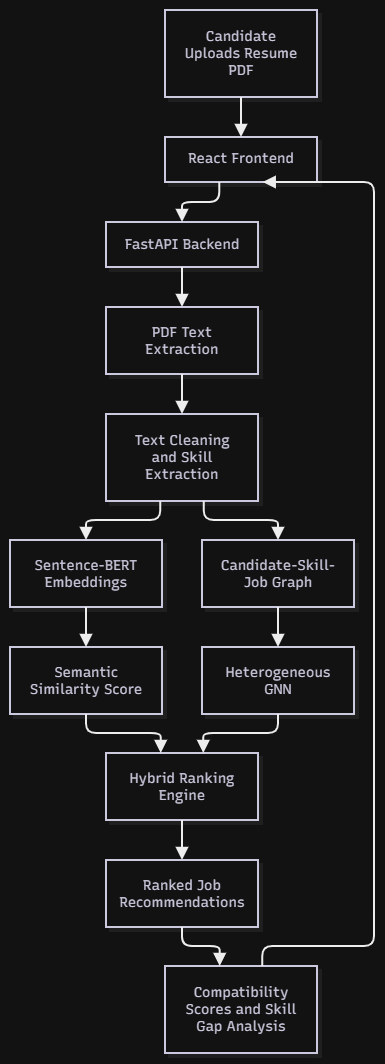

The diagram above was exported from draw.io. Its source (the exported page's mxGraphModel, read from the mxfile embedded in the PNG):
<mxGraphModel dx="1451" dy="-301" grid="0" gridSize="10" guides="0" tooltips="1" connect="0" arrows="0" fold="1" page="1" pageScale="1" pageWidth="850" pageHeight="1100" math="0" shadow="0">
  <root>
    <mxCell id="0" />
    <mxCell id="1" parent="0" />
    <UserObject label="" mermaidData="{&#10;  &quot;data&quot;: &quot;flowchart TD\n    A[Candidate Uploads Resume PDF]\n    B[React Frontend]\n    C[FastAPI Backend]\n    D[PDF Text Extraction]\n    E[Text Cleaning and Skill Extraction]\n    F[Sentence-BERT Embeddings]\n    G[Candidate-Skill-Job Graph]\n    H[Heterogeneous GNN]\n    I[Semantic Similarity Score]\n    J[Hybrid Ranking Engine]\n    K[Ranked Job Recommendations]\n    L[Compatibility Scores and Skill Gap Analysis]\n\n    A --&gt; B\n    B --&gt; C\n    C --&gt; D\n    D --&gt; E\n    E --&gt; F\n    E --&gt; G\n    G --&gt; H\n    F --&gt; I\n    H --&gt; J\n    I --&gt; J\n    J --&gt; K\n    K --&gt; L\n    L --&gt; B&quot;,&#10;  &quot;config&quot;: null,&#10;  &quot;version&quot;: &quot;12&quot;&#10;}" id="31N8MdNo1UWQTWgIpY96-1">
      <mxCell connectable="0" parent="1" style="group;transparentBounds=1;editIcon=1;lockedGroup=0;groupPadding=10;" vertex="1">
        <mxGeometry as="geometry" />
      </mxCell>
    </UserObject>
    <UserObject label="Candidate Uploads Resume PDF" mermaidId="n:A" mermaidBaseStyle="html=1;whiteSpace=wrap;strokeWidth=2;fillColor=#ffffff;strokeColor=#28253D;fontColor=#28253D;fontFamily=Recursive;fontSize=14;shadow=1;shadowColor=#000000;shadowOffsetX=4;shadowOffsetY=4;shadowBlur=0;shadowOpacity=6;" mermaidBaseValue="Candidate Uploads Resume PDF" id="31N8MdNo1UWQTWgIpY96-2">
      <mxCell parent="31N8MdNo1UWQTWgIpY96-1" style="html=1;whiteSpace=wrap;strokeWidth=2;fillColor=#ffffff;strokeColor=#28253D;fontColor=#28253D;fontFamily=Recursive;fontSize=14;shadow=1;shadowColor=#000000;shadowOffsetX=4;shadowOffsetY=4;shadowBlur=0;shadowOpacity=6;labelWidth=120;fontSource=https%3A%2F%2Ffonts.googleapis.com%2Fcss%3Ffamily%3DRecursive;" vertex="1">
        <mxGeometry height="87" width="152" x="409" y="1952" as="geometry" />
      </mxCell>
    </UserObject>
    <UserObject label="React Frontend" mermaidId="n:B" mermaidBaseStyle="html=1;whiteSpace=wrap;strokeWidth=2;fillColor=#ffffff;strokeColor=#28253D;fontColor=#28253D;fontFamily=Recursive;fontSize=14;shadow=1;shadowColor=#000000;shadowOffsetX=4;shadowOffsetY=4;shadowBlur=0;shadowOpacity=6;" mermaidBaseValue="React Frontend" id="31N8MdNo1UWQTWgIpY96-3">
      <mxCell parent="31N8MdNo1UWQTWgIpY96-1" style="html=1;whiteSpace=wrap;strokeWidth=2;fillColor=#ffffff;strokeColor=#28253D;fontColor=#28253D;fontFamily=Recursive;fontSize=14;shadow=1;shadowColor=#000000;shadowOffsetX=4;shadowOffsetY=4;shadowBlur=0;shadowOpacity=6;fontSource=https%3A%2F%2Ffonts.googleapis.com%2Fcss%3Ffamily%3DRecursive;" vertex="1">
        <mxGeometry height="45" width="152" x="409" y="2079" as="geometry" />
      </mxCell>
    </UserObject>
    <UserObject label="FastAPI Backend" mermaidId="n:C" mermaidBaseStyle="html=1;whiteSpace=wrap;strokeWidth=2;fillColor=#ffffff;strokeColor=#28253D;fontColor=#28253D;fontFamily=Recursive;fontSize=14;shadow=1;shadowColor=#000000;shadowOffsetX=4;shadowOffsetY=4;shadowBlur=0;shadowOpacity=6;" mermaidBaseValue="FastAPI Backend" id="31N8MdNo1UWQTWgIpY96-4">
      <mxCell parent="31N8MdNo1UWQTWgIpY96-1" style="html=1;whiteSpace=wrap;strokeWidth=2;fillColor=#ffffff;strokeColor=#28253D;fontColor=#28253D;fontFamily=Recursive;fontSize=14;shadow=1;shadowColor=#000000;shadowOffsetX=4;shadowOffsetY=4;shadowBlur=0;shadowOpacity=6;fontSource=https%3A%2F%2Ffonts.googleapis.com%2Fcss%3Ffamily%3DRecursive;" vertex="1">
        <mxGeometry height="45" width="152" x="350" y="2164" as="geometry" />
      </mxCell>
    </UserObject>
    <UserObject label="PDF Text Extraction" mermaidId="n:D" mermaidBaseStyle="html=1;whiteSpace=wrap;strokeWidth=2;fillColor=#ffffff;strokeColor=#28253D;fontColor=#28253D;fontFamily=Recursive;fontSize=14;shadow=1;shadowColor=#000000;shadowOffsetX=4;shadowOffsetY=4;shadowBlur=0;shadowOpacity=6;" mermaidBaseValue="PDF Text Extraction" id="31N8MdNo1UWQTWgIpY96-5">
      <mxCell parent="31N8MdNo1UWQTWgIpY96-1" style="html=1;whiteSpace=wrap;strokeWidth=2;fillColor=#ffffff;strokeColor=#28253D;fontColor=#28253D;fontFamily=Recursive;fontSize=14;shadow=1;shadowColor=#000000;shadowOffsetX=4;shadowOffsetY=4;shadowBlur=0;shadowOpacity=6;labelWidth=120;fontSource=https%3A%2F%2Ffonts.googleapis.com%2Fcss%3Ffamily%3DRecursive;" vertex="1">
        <mxGeometry height="67" width="152" x="350" y="2249" as="geometry" />
      </mxCell>
    </UserObject>
    <UserObject label="Text Cleaning and Skill Extraction" mermaidId="n:E" mermaidBaseStyle="html=1;whiteSpace=wrap;strokeWidth=2;fillColor=#ffffff;strokeColor=#28253D;fontColor=#28253D;fontFamily=Recursive;fontSize=14;shadow=1;shadowColor=#000000;shadowOffsetX=4;shadowOffsetY=4;shadowBlur=0;shadowOpacity=6;" mermaidBaseValue="Text Cleaning and Skill Extraction" id="31N8MdNo1UWQTWgIpY96-6">
      <mxCell parent="31N8MdNo1UWQTWgIpY96-1" style="html=1;whiteSpace=wrap;strokeWidth=2;fillColor=#ffffff;strokeColor=#28253D;fontColor=#28253D;fontFamily=Recursive;fontSize=14;shadow=1;shadowColor=#000000;shadowOffsetX=4;shadowOffsetY=4;shadowBlur=0;shadowOpacity=6;labelWidth=120;fontSource=https%3A%2F%2Ffonts.googleapis.com%2Fcss%3Ffamily%3DRecursive;" vertex="1">
        <mxGeometry height="87" width="152" x="350" y="2356" as="geometry" />
      </mxCell>
    </UserObject>
    <UserObject label="Sentence-BERT Embeddings" mermaidId="n:F" mermaidBaseStyle="html=1;whiteSpace=wrap;strokeWidth=2;fillColor=#ffffff;strokeColor=#28253D;fontColor=#28253D;fontFamily=Recursive;fontSize=14;shadow=1;shadowColor=#000000;shadowOffsetX=4;shadowOffsetY=4;shadowBlur=0;shadowOpacity=6;" mermaidBaseValue="Sentence-BERT Embeddings" id="31N8MdNo1UWQTWgIpY96-7">
      <mxCell parent="31N8MdNo1UWQTWgIpY96-1" style="html=1;whiteSpace=wrap;strokeWidth=2;fillColor=#ffffff;strokeColor=#28253D;fontColor=#28253D;fontFamily=Recursive;fontSize=14;shadow=1;shadowColor=#000000;shadowOffsetX=4;shadowOffsetY=4;shadowBlur=0;shadowOpacity=6;labelWidth=120;fontSource=https%3A%2F%2Ffonts.googleapis.com%2Fcss%3Ffamily%3DRecursive;" vertex="1">
        <mxGeometry height="67" width="152" x="254" y="2482" as="geometry" />
      </mxCell>
    </UserObject>
    <UserObject label="Candidate-Skill-Job Graph" mermaidId="n:G" mermaidBaseStyle="html=1;whiteSpace=wrap;strokeWidth=2;fillColor=#ffffff;strokeColor=#28253D;fontColor=#28253D;fontFamily=Recursive;fontSize=14;shadow=1;shadowColor=#000000;shadowOffsetX=4;shadowOffsetY=4;shadowBlur=0;shadowOpacity=6;" mermaidBaseValue="Candidate-Skill-Job Graph" id="31N8MdNo1UWQTWgIpY96-8">
      <mxCell parent="31N8MdNo1UWQTWgIpY96-1" style="html=1;whiteSpace=wrap;strokeWidth=2;fillColor=#ffffff;strokeColor=#28253D;fontColor=#28253D;fontFamily=Recursive;fontSize=14;shadow=1;shadowColor=#000000;shadowOffsetX=4;shadowOffsetY=4;shadowBlur=0;shadowOpacity=6;labelWidth=120;fontSource=https%3A%2F%2Ffonts.googleapis.com%2Fcss%3Ffamily%3DRecursive;" vertex="1">
        <mxGeometry height="67" width="152" x="446" y="2482" as="geometry" />
      </mxCell>
    </UserObject>
    <UserObject label="Heterogeneous GNN" mermaidId="n:H" mermaidBaseStyle="html=1;whiteSpace=wrap;strokeWidth=2;fillColor=#ffffff;strokeColor=#28253D;fontColor=#28253D;fontFamily=Recursive;fontSize=14;shadow=1;shadowColor=#000000;shadowOffsetX=4;shadowOffsetY=4;shadowBlur=0;shadowOpacity=6;" mermaidBaseValue="Heterogeneous GNN" id="31N8MdNo1UWQTWgIpY96-9">
      <mxCell parent="31N8MdNo1UWQTWgIpY96-1" style="html=1;whiteSpace=wrap;strokeWidth=2;fillColor=#ffffff;strokeColor=#28253D;fontColor=#28253D;fontFamily=Recursive;fontSize=14;shadow=1;shadowColor=#000000;shadowOffsetX=4;shadowOffsetY=4;shadowBlur=0;shadowOpacity=6;labelWidth=120;fontSource=https%3A%2F%2Ffonts.googleapis.com%2Fcss%3Ffamily%3DRecursive;" vertex="1">
        <mxGeometry height="67" width="152" x="446" y="2589" as="geometry" />
      </mxCell>
    </UserObject>
    <UserObject label="Semantic Similarity Score" mermaidId="n:I" mermaidBaseStyle="html=1;whiteSpace=wrap;strokeWidth=2;fillColor=#ffffff;strokeColor=#28253D;fontColor=#28253D;fontFamily=Recursive;fontSize=14;shadow=1;shadowColor=#000000;shadowOffsetX=4;shadowOffsetY=4;shadowBlur=0;shadowOpacity=6;" mermaidBaseValue="Semantic Similarity Score" id="31N8MdNo1UWQTWgIpY96-10">
      <mxCell parent="31N8MdNo1UWQTWgIpY96-1" style="html=1;whiteSpace=wrap;strokeWidth=2;fillColor=#ffffff;strokeColor=#28253D;fontColor=#28253D;fontFamily=Recursive;fontSize=14;shadow=1;shadowColor=#000000;shadowOffsetX=4;shadowOffsetY=4;shadowBlur=0;shadowOpacity=6;labelWidth=120;fontSource=https%3A%2F%2Ffonts.googleapis.com%2Fcss%3Ffamily%3DRecursive;" vertex="1">
        <mxGeometry height="67" width="152" x="254" y="2589" as="geometry" />
      </mxCell>
    </UserObject>
    <UserObject label="Hybrid Ranking Engine" mermaidId="n:J" mermaidBaseStyle="html=1;whiteSpace=wrap;strokeWidth=2;fillColor=#ffffff;strokeColor=#28253D;fontColor=#28253D;fontFamily=Recursive;fontSize=14;shadow=1;shadowColor=#000000;shadowOffsetX=4;shadowOffsetY=4;shadowBlur=0;shadowOpacity=6;" mermaidBaseValue="Hybrid Ranking Engine" id="31N8MdNo1UWQTWgIpY96-11">
      <mxCell parent="31N8MdNo1UWQTWgIpY96-1" style="html=1;whiteSpace=wrap;strokeWidth=2;fillColor=#ffffff;strokeColor=#28253D;fontColor=#28253D;fontFamily=Recursive;fontSize=14;shadow=1;shadowColor=#000000;shadowOffsetX=4;shadowOffsetY=4;shadowBlur=0;shadowOpacity=6;labelWidth=120;fontSource=https%3A%2F%2Ffonts.googleapis.com%2Fcss%3Ffamily%3DRecursive;" vertex="1">
        <mxGeometry height="67" width="152" x="350" y="2695" as="geometry" />
      </mxCell>
    </UserObject>
    <UserObject label="Ranked Job Recommendations" mermaidId="n:K" mermaidBaseStyle="html=1;whiteSpace=wrap;strokeWidth=2;fillColor=#ffffff;strokeColor=#28253D;fontColor=#28253D;fontFamily=Recursive;fontSize=14;shadow=1;shadowColor=#000000;shadowOffsetX=4;shadowOffsetY=4;shadowBlur=0;shadowOpacity=6;" mermaidBaseValue="Ranked Job Recommendations" id="31N8MdNo1UWQTWgIpY96-12">
      <mxCell parent="31N8MdNo1UWQTWgIpY96-1" style="html=1;whiteSpace=wrap;strokeWidth=2;fillColor=#ffffff;strokeColor=#28253D;fontColor=#28253D;fontFamily=Recursive;fontSize=14;shadow=1;shadowColor=#000000;shadowOffsetX=4;shadowOffsetY=4;shadowBlur=0;shadowOpacity=6;labelWidth=120;fontSource=https%3A%2F%2Ffonts.googleapis.com%2Fcss%3Ffamily%3DRecursive;" vertex="1">
        <mxGeometry height="67" width="152" x="350" y="2802" as="geometry" />
      </mxCell>
    </UserObject>
    <UserObject label="Compatibility Scores and Skill Gap Analysis" mermaidId="n:L" mermaidBaseStyle="html=1;whiteSpace=wrap;strokeWidth=2;fillColor=#ffffff;strokeColor=#28253D;fontColor=#28253D;fontFamily=Recursive;fontSize=14;shadow=1;shadowColor=#000000;shadowOffsetX=4;shadowOffsetY=4;shadowBlur=0;shadowOpacity=6;" mermaidBaseValue="Compatibility Scores and Skill Gap Analysis" id="31N8MdNo1UWQTWgIpY96-13">
      <mxCell parent="31N8MdNo1UWQTWgIpY96-1" style="html=1;whiteSpace=wrap;strokeWidth=2;fillColor=#ffffff;strokeColor=#28253D;fontColor=#28253D;fontFamily=Recursive;fontSize=14;shadow=1;shadowColor=#000000;shadowOffsetX=4;shadowOffsetY=4;shadowBlur=0;shadowOpacity=6;labelWidth=120;fontSource=https%3A%2F%2Ffonts.googleapis.com%2Fcss%3Ffamily%3DRecursive;" vertex="1">
        <mxGeometry height="87" width="152" x="409" y="2908" as="geometry" />
      </mxCell>
    </UserObject>
    <UserObject label="" mermaidId="e:A-&gt;B#0" mermaidBaseStyle="edgeStyle=orthogonalEdgeStyle;rounded=1;curved=0;startArrow=none;endArrow=block;endSize=8;jumpStyle=arc;jumpSize=12;strokeColor=#000000;exitX=0.5;exitY=0.99;entryX=0.5;entryY=0;strokeWidth=2;targetPerimeterSpacing=4;" mermaidBaseValue="" id="31N8MdNo1UWQTWgIpY96-14">
      <mxCell edge="1" parent="31N8MdNo1UWQTWgIpY96-1" source="31N8MdNo1UWQTWgIpY96-2" style="edgeStyle=orthogonalEdgeStyle;rounded=1;curved=0;startArrow=none;endArrow=block;endSize=8;jumpStyle=arc;jumpSize=12;strokeColor=#000000;exitX=0.5;exitY=0.99;entryX=0.5;entryY=0;strokeWidth=2;targetPerimeterSpacing=4;" target="31N8MdNo1UWQTWgIpY96-3">
        <mxGeometry relative="1" as="geometry">
          <Array as="points" />
        </mxGeometry>
      </mxCell>
    </UserObject>
    <UserObject label="" mermaidId="e:B-&gt;C#0" mermaidBaseStyle="edgeStyle=orthogonalEdgeStyle;rounded=1;curved=0;startArrow=none;endArrow=block;endSize=8;jumpStyle=arc;jumpSize=12;strokeColor=#000000;exitX=0.36;exitY=0.99;entryX=0.5;entryY=0;strokeWidth=2;targetPerimeterSpacing=4;" mermaidBaseValue="" id="31N8MdNo1UWQTWgIpY96-15">
      <mxCell edge="1" parent="31N8MdNo1UWQTWgIpY96-1" source="31N8MdNo1UWQTWgIpY96-3" style="edgeStyle=orthogonalEdgeStyle;rounded=1;curved=0;startArrow=none;endArrow=block;endSize=8;jumpStyle=arc;jumpSize=12;strokeColor=#000000;exitX=0.36;exitY=0.99;entryX=0.5;entryY=0;strokeWidth=2;targetPerimeterSpacing=4;" target="31N8MdNo1UWQTWgIpY96-4">
        <mxGeometry relative="1" as="geometry">
          <Array as="points">
            <mxPoint x="463" y="2144" />
            <mxPoint x="426" y="2144" />
          </Array>
        </mxGeometry>
      </mxCell>
    </UserObject>
    <UserObject label="" mermaidId="e:C-&gt;D#0" mermaidBaseStyle="edgeStyle=orthogonalEdgeStyle;rounded=1;curved=0;startArrow=none;endArrow=block;endSize=8;jumpStyle=arc;jumpSize=12;strokeColor=#000000;exitX=0.5;exitY=1;entryX=0.5;entryY=0;strokeWidth=2;targetPerimeterSpacing=4;" mermaidBaseValue="" id="31N8MdNo1UWQTWgIpY96-16">
      <mxCell edge="1" parent="31N8MdNo1UWQTWgIpY96-1" source="31N8MdNo1UWQTWgIpY96-4" style="edgeStyle=orthogonalEdgeStyle;rounded=1;curved=0;startArrow=none;endArrow=block;endSize=8;jumpStyle=arc;jumpSize=12;strokeColor=#000000;exitX=0.5;exitY=1;entryX=0.5;entryY=0;strokeWidth=2;targetPerimeterSpacing=4;" target="31N8MdNo1UWQTWgIpY96-5">
        <mxGeometry relative="1" as="geometry">
          <Array as="points" />
        </mxGeometry>
      </mxCell>
    </UserObject>
    <UserObject label="" mermaidId="e:D-&gt;E#0" mermaidBaseStyle="edgeStyle=orthogonalEdgeStyle;rounded=1;curved=0;startArrow=none;endArrow=block;endSize=8;jumpStyle=arc;jumpSize=12;strokeColor=#000000;exitX=0.5;exitY=0.99;entryX=0.5;entryY=0;strokeWidth=2;targetPerimeterSpacing=4;" mermaidBaseValue="" id="31N8MdNo1UWQTWgIpY96-17">
      <mxCell edge="1" parent="31N8MdNo1UWQTWgIpY96-1" source="31N8MdNo1UWQTWgIpY96-5" style="edgeStyle=orthogonalEdgeStyle;rounded=1;curved=0;startArrow=none;endArrow=block;endSize=8;jumpStyle=arc;jumpSize=12;strokeColor=#000000;exitX=0.5;exitY=0.99;entryX=0.5;entryY=0;strokeWidth=2;targetPerimeterSpacing=4;" target="31N8MdNo1UWQTWgIpY96-6">
        <mxGeometry relative="1" as="geometry">
          <Array as="points" />
        </mxGeometry>
      </mxCell>
    </UserObject>
    <UserObject label="" mermaidId="e:E-&gt;F#0" mermaidBaseStyle="edgeStyle=orthogonalEdgeStyle;rounded=1;curved=0;startArrow=none;endArrow=block;endSize=8;jumpStyle=arc;jumpSize=12;strokeColor=#000000;exitX=0.36;exitY=0.99;entryX=0.5;entryY=0;strokeWidth=2;targetPerimeterSpacing=4;" mermaidBaseValue="" id="31N8MdNo1UWQTWgIpY96-18">
      <mxCell edge="1" parent="31N8MdNo1UWQTWgIpY96-1" source="31N8MdNo1UWQTWgIpY96-6" style="edgeStyle=orthogonalEdgeStyle;rounded=1;curved=0;startArrow=none;endArrow=block;endSize=8;jumpStyle=arc;jumpSize=12;strokeColor=#000000;exitX=0.36;exitY=0.99;entryX=0.5;entryY=0;strokeWidth=2;targetPerimeterSpacing=4;" target="31N8MdNo1UWQTWgIpY96-7">
        <mxGeometry relative="1" as="geometry">
          <Array as="points">
            <mxPoint x="404" y="2462" />
            <mxPoint x="330" y="2462" />
          </Array>
        </mxGeometry>
      </mxCell>
    </UserObject>
    <UserObject label="" mermaidId="e:E-&gt;G#0" mermaidBaseStyle="edgeStyle=orthogonalEdgeStyle;rounded=1;curved=0;startArrow=none;endArrow=block;endSize=8;jumpStyle=arc;jumpSize=12;strokeColor=#000000;exitX=0.64;exitY=0.99;entryX=0.5;entryY=0;strokeWidth=2;targetPerimeterSpacing=4;" mermaidBaseValue="" id="31N8MdNo1UWQTWgIpY96-19">
      <mxCell edge="1" parent="31N8MdNo1UWQTWgIpY96-1" source="31N8MdNo1UWQTWgIpY96-6" style="edgeStyle=orthogonalEdgeStyle;rounded=1;curved=0;startArrow=none;endArrow=block;endSize=8;jumpStyle=arc;jumpSize=12;strokeColor=#000000;exitX=0.64;exitY=0.99;entryX=0.5;entryY=0;strokeWidth=2;targetPerimeterSpacing=4;" target="31N8MdNo1UWQTWgIpY96-8">
        <mxGeometry relative="1" as="geometry">
          <Array as="points">
            <mxPoint x="448" y="2462" />
            <mxPoint x="522" y="2462" />
          </Array>
        </mxGeometry>
      </mxCell>
    </UserObject>
    <UserObject label="" mermaidId="e:G-&gt;H#0" mermaidBaseStyle="edgeStyle=orthogonalEdgeStyle;rounded=1;curved=0;startArrow=none;endArrow=block;endSize=8;jumpStyle=arc;jumpSize=12;strokeColor=#000000;exitX=0.5;exitY=0.99;entryX=0.5;entryY=0;strokeWidth=2;targetPerimeterSpacing=4;" mermaidBaseValue="" id="31N8MdNo1UWQTWgIpY96-20">
      <mxCell edge="1" parent="31N8MdNo1UWQTWgIpY96-1" source="31N8MdNo1UWQTWgIpY96-8" style="edgeStyle=orthogonalEdgeStyle;rounded=1;curved=0;startArrow=none;endArrow=block;endSize=8;jumpStyle=arc;jumpSize=12;strokeColor=#000000;exitX=0.5;exitY=0.99;entryX=0.5;entryY=0;strokeWidth=2;targetPerimeterSpacing=4;" target="31N8MdNo1UWQTWgIpY96-9">
        <mxGeometry relative="1" as="geometry">
          <Array as="points" />
        </mxGeometry>
      </mxCell>
    </UserObject>
    <UserObject label="" mermaidId="e:F-&gt;I#0" mermaidBaseStyle="edgeStyle=orthogonalEdgeStyle;rounded=1;curved=0;startArrow=none;endArrow=block;endSize=8;jumpStyle=arc;jumpSize=12;strokeColor=#000000;exitX=0.5;exitY=0.99;entryX=0.5;entryY=0;strokeWidth=2;targetPerimeterSpacing=4;" mermaidBaseValue="" id="31N8MdNo1UWQTWgIpY96-21">
      <mxCell edge="1" parent="31N8MdNo1UWQTWgIpY96-1" source="31N8MdNo1UWQTWgIpY96-7" style="edgeStyle=orthogonalEdgeStyle;rounded=1;curved=0;startArrow=none;endArrow=block;endSize=8;jumpStyle=arc;jumpSize=12;strokeColor=#000000;exitX=0.5;exitY=0.99;entryX=0.5;entryY=0;strokeWidth=2;targetPerimeterSpacing=4;" target="31N8MdNo1UWQTWgIpY96-10">
        <mxGeometry relative="1" as="geometry">
          <Array as="points" />
        </mxGeometry>
      </mxCell>
    </UserObject>
    <UserObject label="" mermaidId="e:H-&gt;J#0" mermaidBaseStyle="edgeStyle=orthogonalEdgeStyle;rounded=1;curved=0;startArrow=none;endArrow=block;endSize=8;jumpStyle=arc;jumpSize=12;strokeColor=#000000;exitX=0.5;exitY=0.99;entryX=0.64;entryY=0;strokeWidth=2;targetPerimeterSpacing=4;" mermaidBaseValue="" id="31N8MdNo1UWQTWgIpY96-22">
      <mxCell edge="1" parent="31N8MdNo1UWQTWgIpY96-1" source="31N8MdNo1UWQTWgIpY96-9" style="edgeStyle=orthogonalEdgeStyle;rounded=1;curved=0;startArrow=none;endArrow=block;endSize=8;jumpStyle=arc;jumpSize=12;strokeColor=#000000;exitX=0.5;exitY=0.99;entryX=0.64;entryY=0;strokeWidth=2;targetPerimeterSpacing=4;" target="31N8MdNo1UWQTWgIpY96-11">
        <mxGeometry relative="1" as="geometry">
          <Array as="points">
            <mxPoint x="522" y="2675" />
            <mxPoint x="448" y="2675" />
          </Array>
        </mxGeometry>
      </mxCell>
    </UserObject>
    <UserObject label="" mermaidId="e:I-&gt;J#0" mermaidBaseStyle="edgeStyle=orthogonalEdgeStyle;rounded=1;curved=0;startArrow=none;endArrow=block;endSize=8;jumpStyle=arc;jumpSize=12;strokeColor=#000000;exitX=0.5;exitY=0.99;entryX=0.36;entryY=0;strokeWidth=2;targetPerimeterSpacing=4;" mermaidBaseValue="" id="31N8MdNo1UWQTWgIpY96-23">
      <mxCell edge="1" parent="31N8MdNo1UWQTWgIpY96-1" source="31N8MdNo1UWQTWgIpY96-10" style="edgeStyle=orthogonalEdgeStyle;rounded=1;curved=0;startArrow=none;endArrow=block;endSize=8;jumpStyle=arc;jumpSize=12;strokeColor=#000000;exitX=0.5;exitY=0.99;entryX=0.36;entryY=0;strokeWidth=2;targetPerimeterSpacing=4;" target="31N8MdNo1UWQTWgIpY96-11">
        <mxGeometry relative="1" as="geometry">
          <Array as="points">
            <mxPoint x="330" y="2675" />
            <mxPoint x="404" y="2675" />
          </Array>
        </mxGeometry>
      </mxCell>
    </UserObject>
    <UserObject label="" mermaidId="e:J-&gt;K#0" mermaidBaseStyle="edgeStyle=orthogonalEdgeStyle;rounded=1;curved=0;startArrow=none;endArrow=block;endSize=8;jumpStyle=arc;jumpSize=12;strokeColor=#000000;exitX=0.5;exitY=0.99;entryX=0.5;entryY=0;strokeWidth=2;targetPerimeterSpacing=4;" mermaidBaseValue="" id="31N8MdNo1UWQTWgIpY96-24">
      <mxCell edge="1" parent="31N8MdNo1UWQTWgIpY96-1" source="31N8MdNo1UWQTWgIpY96-11" style="edgeStyle=orthogonalEdgeStyle;rounded=1;curved=0;startArrow=none;endArrow=block;endSize=8;jumpStyle=arc;jumpSize=12;strokeColor=#000000;exitX=0.5;exitY=0.99;entryX=0.5;entryY=0;strokeWidth=2;targetPerimeterSpacing=4;" target="31N8MdNo1UWQTWgIpY96-12">
        <mxGeometry relative="1" as="geometry">
          <Array as="points" />
        </mxGeometry>
      </mxCell>
    </UserObject>
    <UserObject label="" mermaidId="e:K-&gt;L#0" mermaidBaseStyle="edgeStyle=orthogonalEdgeStyle;rounded=1;curved=0;startArrow=none;endArrow=block;endSize=8;jumpStyle=arc;jumpSize=12;strokeColor=#000000;exitX=0.5;exitY=0.99;entryX=0.36;entryY=0;strokeWidth=2;targetPerimeterSpacing=4;" mermaidBaseValue="" id="31N8MdNo1UWQTWgIpY96-25">
      <mxCell edge="1" parent="31N8MdNo1UWQTWgIpY96-1" source="31N8MdNo1UWQTWgIpY96-12" style="edgeStyle=orthogonalEdgeStyle;rounded=1;curved=0;startArrow=none;endArrow=block;endSize=8;jumpStyle=arc;jumpSize=12;strokeColor=#000000;exitX=0.5;exitY=0.99;entryX=0.36;entryY=0;strokeWidth=2;targetPerimeterSpacing=4;" target="31N8MdNo1UWQTWgIpY96-13">
        <mxGeometry relative="1" as="geometry">
          <Array as="points">
            <mxPoint x="426" y="2888" />
            <mxPoint x="463" y="2888" />
          </Array>
        </mxGeometry>
      </mxCell>
    </UserObject>
    <UserObject label="" mermaidId="e:L-&gt;B#0" mermaidBaseStyle="edgeStyle=orthogonalEdgeStyle;rounded=1;curved=0;startArrow=none;endArrow=block;endSize=8;jumpStyle=arc;jumpSize=12;strokeColor=#000000;exitX=0.64;exitY=0;entryX=0.64;entryY=0.99;strokeWidth=2;targetPerimeterSpacing=4;" mermaidBaseValue="" id="31N8MdNo1UWQTWgIpY96-26">
      <mxCell edge="1" parent="31N8MdNo1UWQTWgIpY96-1" source="31N8MdNo1UWQTWgIpY96-13" style="edgeStyle=orthogonalEdgeStyle;rounded=1;curved=0;startArrow=none;endArrow=block;endSize=8;jumpStyle=arc;jumpSize=12;strokeColor=#000000;exitX=0.64;exitY=0;entryX=0.64;entryY=0.99;strokeWidth=2;targetPerimeterSpacing=4;" target="31N8MdNo1UWQTWgIpY96-3">
        <mxGeometry relative="1" as="geometry">
          <Array as="points">
            <mxPoint x="618" y="2888" />
            <mxPoint x="618" y="2835" />
            <mxPoint x="618" y="2728" />
            <mxPoint x="618" y="2622" />
            <mxPoint x="618" y="2515" />
            <mxPoint x="618" y="2399" />
            <mxPoint x="618" y="2282" />
            <mxPoint x="618" y="2186" />
            <mxPoint x="618" y="2144" />
          </Array>
        </mxGeometry>
      </mxCell>
    </UserObject>
  </root>
</mxGraphModel>